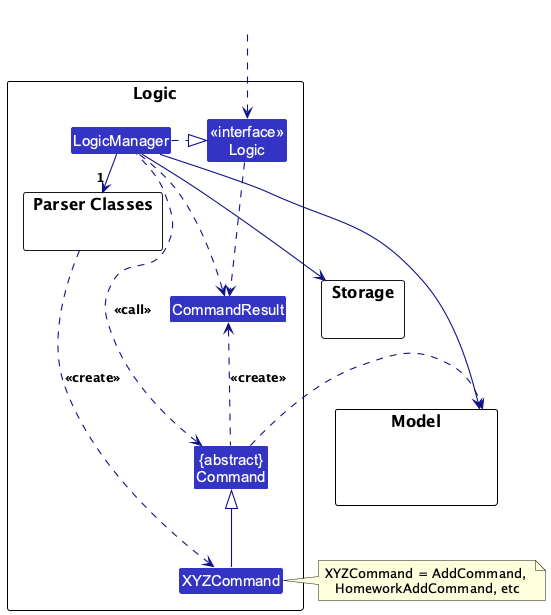

The diagram above was rendered by PlantUML. Its source (embedded in the PNG):
@startuml
!include style.puml
skinparam arrowThickness 1.1
skinparam arrowColor LOGIC_COLOR_T4
skinparam classBackgroundColor LOGIC_COLOR

package Logic as LogicPackage {

package "Parser Classes" as ParserClasses{
}
Class XYZCommand
Class CommandResult
Class "{abstract}\nCommand" as Command


Class "<<interface>>\nLogic" as Logic
Class LogicManager
}

package Model {
Class HiddenModel #FFFFFF
}

package Storage {
}

Class HiddenOutside #FFFFFF
HiddenOutside ..> Logic

LogicManager .right.|> Logic
LogicManager -right->"1" ParserClasses
ParserClasses ..> XYZCommand : <<create>>

XYZCommand -up-|> Command
LogicManager .left.> Command : <<call>>

LogicManager --> Model
LogicManager --> Storage
Storage --[hidden] Model
Command .[hidden]up.> Storage
Command .right.> Model
note right of XYZCommand: XYZCommand = AddCommand, \nHomeworkAddCommand, etc

Logic ..> CommandResult
LogicManager .down.> CommandResult
Command .up.> CommandResult : <<create>>
@enduml